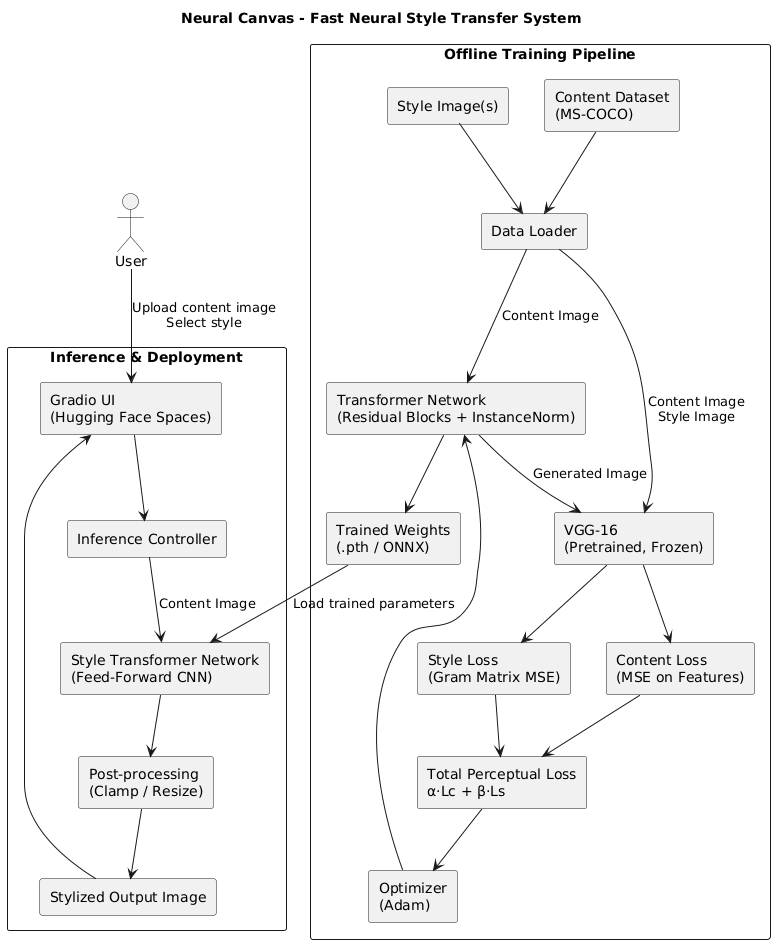

The diagram above was rendered by PlantUML. Its source (embedded in the PNG):
@startuml
title Neural Canvas - Fast Neural Style Transfer System

skinparam backgroundColor #FFFFFF
skinparam componentStyle rectangle
skinparam shadowing false
skinparam packageStyle rectangle

actor User

' =======================
' Inference & Deployment
' =======================
package "Inference & Deployment" {

    component "Gradio UI\n(Hugging Face Spaces)" as UI
    component "Inference Controller" as Controller
    component "Style Transformer Network\n(Feed-Forward CNN)" as Transformer
    component "Post-processing\n(Clamp / Resize)" as Post
    component "Stylized Output Image" as Output

    User --> UI : Upload content image\nSelect style
    UI --> Controller
    Controller --> Transformer : Content Image
    Transformer --> Post
    Post --> Output
    Output --> UI
}

' =======================
' Offline Training
' =======================
package "Offline Training Pipeline" {

    component "Content Dataset\n(MS-COCO)" as ContentData
    component "Style Image(s)" as StyleData
    component "Data Loader" as Loader

    component "Transformer Network\n(Residual Blocks + InstanceNorm)" as TrainNet
    component "VGG-16\n(Pretrained, Frozen)" as VGG

    component "Content Loss\n(MSE on Features)" as ContentLoss
    component "Style Loss\n(Gram Matrix MSE)" as StyleLoss
    component "Total Perceptual Loss\nα·Lc + β·Ls" as TotalLoss

    component "Optimizer\n(Adam)" as Optimizer
    component "Trained Weights\n(.pth / ONNX)" as Weights

    ContentData --> Loader
    StyleData --> Loader

    Loader --> TrainNet : Content Image
    TrainNet --> VGG : Generated Image
    Loader --> VGG : Content Image\nStyle Image

    VGG --> ContentLoss
    VGG --> StyleLoss

    ContentLoss --> TotalLoss
    StyleLoss --> TotalLoss

    TotalLoss --> Optimizer
    Optimizer --> TrainNet

    TrainNet --> Weights
}

' =======================
' Model Reuse
' =======================
Weights --> Transformer : Load trained parameters
@enduml